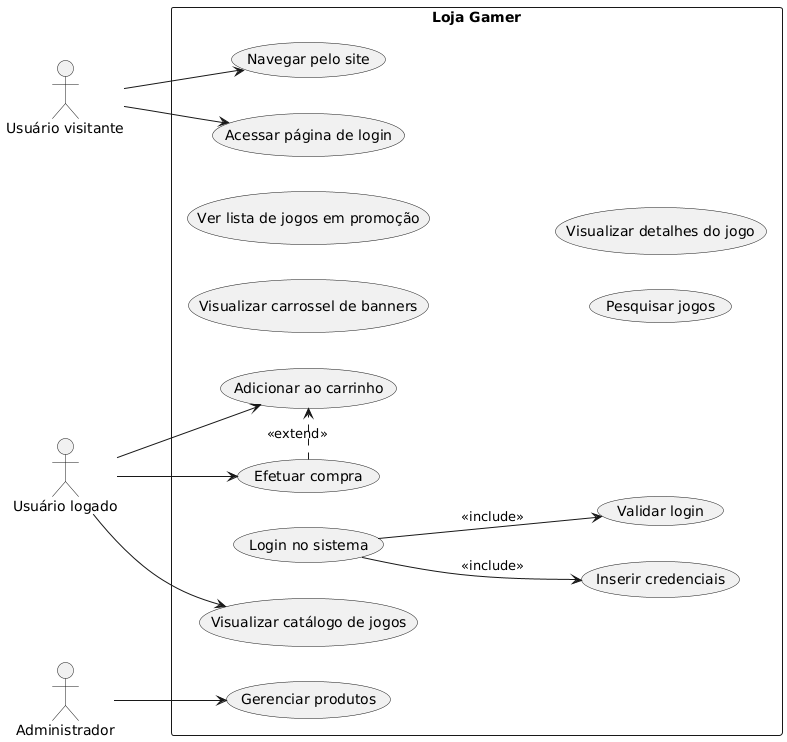

The diagram above was rendered by PlantUML. Its source (embedded in the PNG):
@startuml
left to right direction
actor "Usuário visitante" as Visitante
actor "Usuário logado" as Logado
actor "Administrador" as Admin

rectangle "Loja Gamer" {
  usecase "Navegar pelo site" as UC1
  usecase "Visualizar carrossel de banners" as UC2
  usecase "Ver lista de jogos em promoção" as UC3
  usecase "Acessar página de login" as UC4
  usecase "Login no sistema" as UC5
  usecase "Inserir credenciais" as UC6
  usecase "Validar login" as UC7
  usecase "Visualizar catálogo de jogos" as UC8
  usecase "Pesquisar jogos" as UC9
  usecase "Visualizar detalhes do jogo" as UC10
  usecase "Adicionar ao carrinho" as UC11
  usecase "Efetuar compra" as UC12
  usecase "Gerenciar produtos" as UC13
}

Visitante --> UC1
Visitante --> UC4
UC5 --> UC6 : <<include>>
UC5 --> UC7 : <<include>>
UC12 .> UC11 : <<extend>>
Logado --> UC8
Logado --> UC11
Logado --> UC12
Admin --> UC13
@enduml